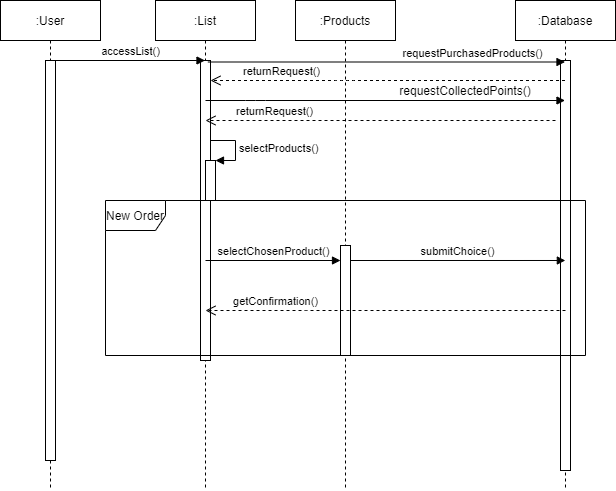

The diagram above was exported from draw.io. Its source (the exported page's mxGraphModel, read from the mxfile embedded in the PNG):
<mxGraphModel dx="1038" dy="548" grid="1" gridSize="10" guides="1" tooltips="1" connect="1" arrows="1" fold="1" page="1" pageScale="1" pageWidth="850" pageHeight="1100" math="0" shadow="0">
  <root>
    <mxCell id="0" />
    <mxCell id="1" parent="0" />
    <mxCell id="jWj-5rAQVESEOvqxtAD9-1" value=":User" style="shape=umlLifeline;perimeter=lifelinePerimeter;whiteSpace=wrap;html=1;container=1;collapsible=0;recursiveResize=0;outlineConnect=0;" vertex="1" parent="1">
      <mxGeometry x="205" y="70" width="100" height="490" as="geometry" />
    </mxCell>
    <mxCell id="jWj-5rAQVESEOvqxtAD9-9" value="" style="html=1;points=[];perimeter=orthogonalPerimeter;" vertex="1" parent="jWj-5rAQVESEOvqxtAD9-1">
      <mxGeometry x="45" y="60" width="10" height="400" as="geometry" />
    </mxCell>
    <mxCell id="jWj-5rAQVESEOvqxtAD9-2" value=":List" style="shape=umlLifeline;perimeter=lifelinePerimeter;whiteSpace=wrap;html=1;container=1;collapsible=0;recursiveResize=0;outlineConnect=0;" vertex="1" parent="1">
      <mxGeometry x="360" y="70" width="100" height="490" as="geometry" />
    </mxCell>
    <mxCell id="jWj-5rAQVESEOvqxtAD9-12" value="" style="html=1;points=[];perimeter=orthogonalPerimeter;" vertex="1" parent="jWj-5rAQVESEOvqxtAD9-2">
      <mxGeometry x="45" y="60" width="10" height="300" as="geometry" />
    </mxCell>
    <mxCell id="jWj-5rAQVESEOvqxtAD9-78" value="" style="html=1;points=[];perimeter=orthogonalPerimeter;" vertex="1" parent="jWj-5rAQVESEOvqxtAD9-2">
      <mxGeometry x="50" y="160" width="10" height="40" as="geometry" />
    </mxCell>
    <mxCell id="jWj-5rAQVESEOvqxtAD9-79" value="selectProducts()" style="edgeStyle=orthogonalEdgeStyle;html=1;align=left;spacingLeft=2;endArrow=block;rounded=0;entryX=1;entryY=0;" edge="1" target="jWj-5rAQVESEOvqxtAD9-78" parent="jWj-5rAQVESEOvqxtAD9-2">
      <mxGeometry relative="1" as="geometry">
        <mxPoint x="55" y="140" as="sourcePoint" />
        <Array as="points">
          <mxPoint x="80" y="140" />
        </Array>
      </mxGeometry>
    </mxCell>
    <mxCell id="jWj-5rAQVESEOvqxtAD9-3" value=":Products" style="shape=umlLifeline;perimeter=lifelinePerimeter;whiteSpace=wrap;html=1;container=1;collapsible=0;recursiveResize=0;outlineConnect=0;size=40;" vertex="1" parent="1">
      <mxGeometry x="500" y="70" width="100" height="490" as="geometry" />
    </mxCell>
    <mxCell id="jWj-5rAQVESEOvqxtAD9-4" value=":Database" style="shape=umlLifeline;perimeter=lifelinePerimeter;whiteSpace=wrap;html=1;container=1;collapsible=0;recursiveResize=0;outlineConnect=0;" vertex="1" parent="1">
      <mxGeometry x="720" y="70" width="100" height="490" as="geometry" />
    </mxCell>
    <mxCell id="jWj-5rAQVESEOvqxtAD9-10" value="" style="html=1;points=[];perimeter=orthogonalPerimeter;" vertex="1" parent="jWj-5rAQVESEOvqxtAD9-4">
      <mxGeometry x="45" y="60" width="10" height="410" as="geometry" />
    </mxCell>
    <mxCell id="jWj-5rAQVESEOvqxtAD9-17" value="accessList()" style="html=1;verticalAlign=bottom;endArrow=block;" edge="1" parent="1" target="jWj-5rAQVESEOvqxtAD9-2">
      <mxGeometry width="80" relative="1" as="geometry">
        <mxPoint x="260" y="130" as="sourcePoint" />
        <mxPoint x="340" y="130" as="targetPoint" />
      </mxGeometry>
    </mxCell>
    <mxCell id="jWj-5rAQVESEOvqxtAD9-19" value="requestPurchasedProducts()" style="html=1;verticalAlign=bottom;endArrow=block;exitX=0.74;exitY=0.005;exitDx=0;exitDy=0;exitPerimeter=0;" edge="1" parent="1" source="jWj-5rAQVESEOvqxtAD9-12" target="jWj-5rAQVESEOvqxtAD9-4">
      <mxGeometry x="0.4863" width="80" relative="1" as="geometry">
        <mxPoint x="410" y="130" as="sourcePoint" />
        <mxPoint x="490" y="130" as="targetPoint" />
        <mxPoint as="offset" />
      </mxGeometry>
    </mxCell>
    <mxCell id="jWj-5rAQVESEOvqxtAD9-54" value="returnRequest()" style="html=1;verticalAlign=bottom;endArrow=open;dashed=1;endSize=8;" edge="1" parent="1" source="jWj-5rAQVESEOvqxtAD9-4" target="jWj-5rAQVESEOvqxtAD9-12">
      <mxGeometry x="0.6106" relative="1" as="geometry">
        <mxPoint x="490" y="180" as="sourcePoint" />
        <mxPoint x="410" y="180" as="targetPoint" />
        <Array as="points">
          <mxPoint x="550" y="150" />
        </Array>
        <mxPoint x="1" as="offset" />
      </mxGeometry>
    </mxCell>
    <mxCell id="jWj-5rAQVESEOvqxtAD9-56" value="returnRequest()" style="html=1;verticalAlign=bottom;endArrow=open;dashed=1;endSize=8;" edge="1" parent="1">
      <mxGeometry x="0.6106" relative="1" as="geometry">
        <mxPoint x="760" y="190" as="sourcePoint" />
        <mxPoint x="410" y="190" as="targetPoint" />
        <mxPoint x="1" as="offset" />
      </mxGeometry>
    </mxCell>
    <mxCell id="jWj-5rAQVESEOvqxtAD9-58" value="" style="html=1;verticalAlign=bottom;endArrow=block;" edge="1" parent="1" target="jWj-5rAQVESEOvqxtAD9-4">
      <mxGeometry x="0.3908" y="10" width="80" relative="1" as="geometry">
        <mxPoint x="410" y="170" as="sourcePoint" />
        <mxPoint x="490" y="180" as="targetPoint" />
        <Array as="points">
          <mxPoint x="460" y="170" />
        </Array>
        <mxPoint as="offset" />
      </mxGeometry>
    </mxCell>
    <mxCell id="jWj-5rAQVESEOvqxtAD9-59" value="requestCollectedPoints()" style="text;html=1;strokeColor=none;fillColor=none;align=center;verticalAlign=middle;whiteSpace=wrap;rounded=0;" vertex="1" parent="1">
      <mxGeometry x="650" y="150" width="40" height="20" as="geometry" />
    </mxCell>
    <mxCell id="jWj-5rAQVESEOvqxtAD9-65" value="New Order" style="shape=umlFrame;whiteSpace=wrap;html=1;" vertex="1" parent="1">
      <mxGeometry x="310" y="270" width="480" height="155" as="geometry" />
    </mxCell>
    <mxCell id="jWj-5rAQVESEOvqxtAD9-80" value="" style="html=1;points=[];perimeter=orthogonalPerimeter;" vertex="1" parent="1">
      <mxGeometry x="545" y="315" width="10" height="110" as="geometry" />
    </mxCell>
    <mxCell id="jWj-5rAQVESEOvqxtAD9-82" value="selectChosenProduct()" style="html=1;verticalAlign=bottom;endArrow=block;" edge="1" parent="1" target="jWj-5rAQVESEOvqxtAD9-80">
      <mxGeometry width="80" relative="1" as="geometry">
        <mxPoint x="410" y="330" as="sourcePoint" />
        <mxPoint x="490" y="330" as="targetPoint" />
      </mxGeometry>
    </mxCell>
    <mxCell id="jWj-5rAQVESEOvqxtAD9-83" value="submitChoice()" style="html=1;verticalAlign=bottom;endArrow=block;entryX=0.958;entryY=0.387;entryDx=0;entryDy=0;entryPerimeter=0;" edge="1" parent="1" target="jWj-5rAQVESEOvqxtAD9-65">
      <mxGeometry width="80" relative="1" as="geometry">
        <mxPoint x="555" y="330" as="sourcePoint" />
        <mxPoint x="635" y="330" as="targetPoint" />
      </mxGeometry>
    </mxCell>
    <mxCell id="jWj-5rAQVESEOvqxtAD9-87" value="getConfirmation()" style="html=1;verticalAlign=bottom;endArrow=open;dashed=1;endSize=8;" edge="1" parent="1">
      <mxGeometry x="0.6111" relative="1" as="geometry">
        <mxPoint x="770" y="380" as="sourcePoint" />
        <mxPoint x="410" y="380" as="targetPoint" />
        <Array as="points">
          <mxPoint x="520" y="380" />
        </Array>
        <mxPoint as="offset" />
      </mxGeometry>
    </mxCell>
  </root>
</mxGraphModel>